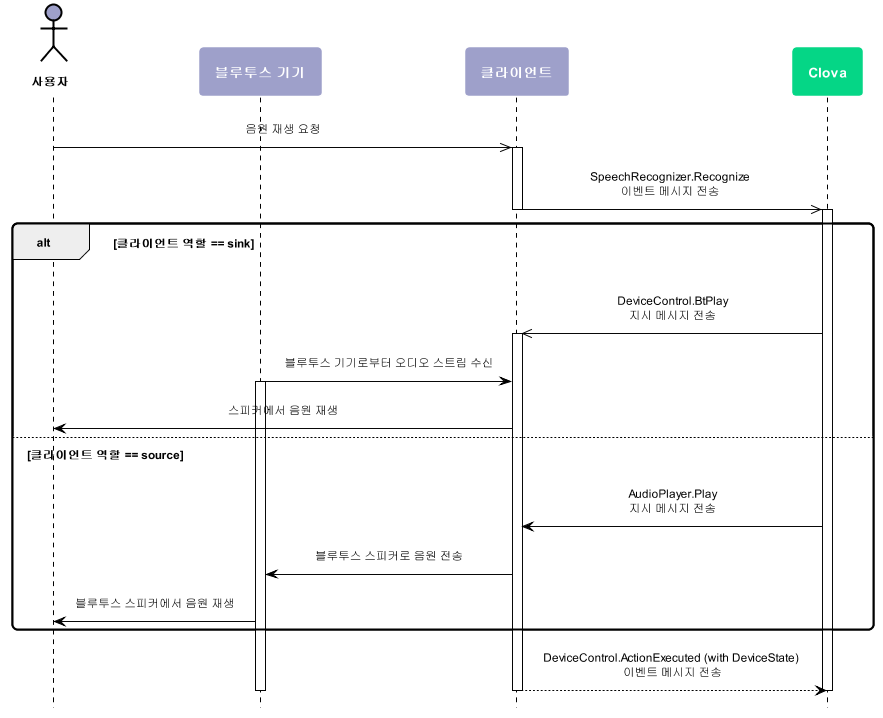

The diagram above was rendered by PlantUML. Its source (embedded in the PNG):
@startuml
scale max 880 width
skinparam sequenceMessageAlign center
skinparam shadowing false
skinparam roundcorner 10
skinparam padding 10
skinparam defaultFontSize 12
skinparam defaultFontName "Malgun Gothic", sans-serif

skinparam note {
  BackgroundColor #9EA0CA
  BorderColor #ffffff
  FontColor #ffffff
  FontSize 14
  FontStyle bold
}

skinparam sequence {
  ArrowColor #000000
  ActorBorderColor #000000
  ActorFontStyle Bolder


  LifeLineBorderColor #000000
  LifeLineBackgroundColor transparent
  ParticipantBorderColor transparent
  ParticipantFontSize 14
  ParticipantFontColor #ffffff
  ParticipantFontStyle bold

  BoxBorderColor #000000
  BoxFontColor #ffffff
    BoxFontSize 14
    BoxFontStyle bold
}
hide footbox

skinparam activity {
  BackgroundColor #9EA0CA
  BarColor #ffffff
  BorderColor #ffffff
  DiamondBackgroundColor #05D686
  DiamondBorderColor #ffffff
  DiamondFontColor #ffffff
  DiamondFontSize 14
  DiamondFontStyle bold
  FontColor #ffffff 
  FontSize 14
  FontStyle bold
}

actor 사용자 as user #9EA0CA
participant "블루투스 기기" as device #9EA0CA
participant 클라이언트 as client #9EA0CA
participant "Clova" as clova #05D686

user ->> client : 음원 재생 요청
activate client
client ->> clova : SpeechRecognizer.Recognize\n이벤트 메시지 전송
deactivate client
activate clova
alt 클라이언트 역할 == sink
  clova ->> client : DeviceControl.BtPlay\n지시 메시지 전송

activate client

	device -> client : 블루투스 기기로부터 오디오 스트림 수신
  activate device
    client -> user : 스피커에서 음원 재생
else 클라이언트 역할 == source
        clova -> client : AudioPlayer.Play\n지시 메시지 전송
        client -> device : 블루투스 스피커로 음원 전송
    device -> user : 블루투스 스피커에서 음원 재생
end
  client --> clova : DeviceControl.ActionExecuted (with DeviceState) \n이벤트 메시지 전송
deactivate client
deactivate device
deactivate clova

@enduml